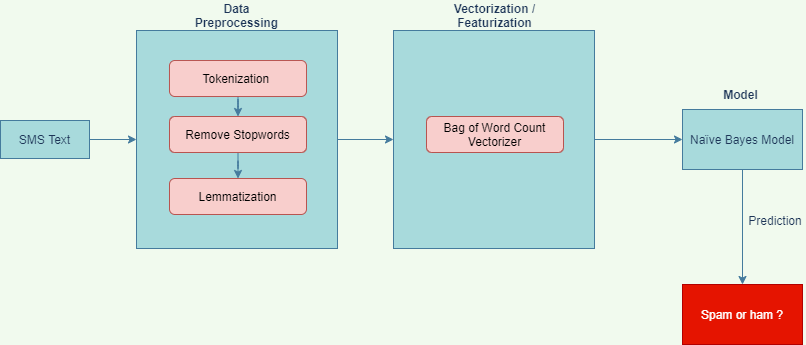

The diagram above was exported from draw.io. Its source (the exported page's mxGraphModel, read from the mxfile embedded in the PNG):
<mxGraphModel dx="868" dy="527" grid="0" gridSize="10" guides="1" tooltips="1" connect="1" arrows="1" fold="1" page="1" pageScale="1" pageWidth="850" pageHeight="1100" background="#F1FAEE" math="0" shadow="0">
  <root>
    <mxCell id="0" />
    <mxCell id="1" parent="0" />
    <mxCell id="X0JLMA_aUzJYmLd_-MwO-20" style="edgeStyle=orthogonalEdgeStyle;curved=0;rounded=1;sketch=0;orthogonalLoop=1;jettySize=auto;html=1;exitX=1;exitY=0.5;exitDx=0;exitDy=0;entryX=0;entryY=0.5;entryDx=0;entryDy=0;fontSize=12;fontColor=#1D3557;strokeColor=#457B9D;fillColor=#A8DADC;" edge="1" parent="1" source="X0JLMA_aUzJYmLd_-MwO-1" target="X0JLMA_aUzJYmLd_-MwO-13">
      <mxGeometry relative="1" as="geometry" />
    </mxCell>
    <mxCell id="X0JLMA_aUzJYmLd_-MwO-1" value="&lt;br&gt;&lt;div style=&quot;text-align: justify&quot;&gt;&lt;/div&gt;" style="rounded=0;whiteSpace=wrap;html=1;sketch=0;fontColor=#1D3557;strokeColor=#457B9D;fillColor=#A8DADC;shadow=0;glass=0;movable=1;resizable=1;rotatable=1;deletable=1;editable=1;connectable=1;" vertex="1" parent="1">
      <mxGeometry x="146" y="50" width="201" height="218" as="geometry" />
    </mxCell>
    <mxCell id="X0JLMA_aUzJYmLd_-MwO-11" style="edgeStyle=orthogonalEdgeStyle;curved=0;rounded=1;sketch=0;orthogonalLoop=1;jettySize=auto;html=1;fontSize=12;fontColor=#1D3557;strokeColor=#457B9D;fillColor=#A8DADC;movable=1;resizable=1;rotatable=1;deletable=1;editable=1;connectable=1;" edge="1" parent="1" source="X0JLMA_aUzJYmLd_-MwO-2" target="X0JLMA_aUzJYmLd_-MwO-4">
      <mxGeometry relative="1" as="geometry" />
    </mxCell>
    <mxCell id="X0JLMA_aUzJYmLd_-MwO-2" value="Tokenization&amp;nbsp;" style="rounded=1;whiteSpace=wrap;html=1;sketch=0;strokeColor=#b85450;fillColor=#f8cecc;movable=1;resizable=1;rotatable=1;deletable=1;editable=1;connectable=1;" vertex="1" parent="1">
      <mxGeometry x="179" y="80" width="137" height="36" as="geometry" />
    </mxCell>
    <mxCell id="X0JLMA_aUzJYmLd_-MwO-12" style="edgeStyle=orthogonalEdgeStyle;curved=0;rounded=1;sketch=0;orthogonalLoop=1;jettySize=auto;html=1;entryX=0.5;entryY=0;entryDx=0;entryDy=0;fontSize=12;fontColor=#1D3557;strokeColor=#457B9D;fillColor=#A8DADC;movable=1;resizable=1;rotatable=1;deletable=1;editable=1;connectable=1;" edge="1" parent="1" source="X0JLMA_aUzJYmLd_-MwO-4" target="X0JLMA_aUzJYmLd_-MwO-5">
      <mxGeometry relative="1" as="geometry" />
    </mxCell>
    <mxCell id="X0JLMA_aUzJYmLd_-MwO-4" value="Remove Stopwords" style="rounded=1;whiteSpace=wrap;html=1;sketch=0;strokeColor=#b85450;fillColor=#f8cecc;movable=1;resizable=1;rotatable=1;deletable=1;editable=1;connectable=1;" vertex="1" parent="1">
      <mxGeometry x="179" y="136" width="137" height="36" as="geometry" />
    </mxCell>
    <mxCell id="X0JLMA_aUzJYmLd_-MwO-5" value="Lemmatization" style="rounded=1;whiteSpace=wrap;html=1;sketch=0;strokeColor=#b85450;fillColor=#f8cecc;movable=1;resizable=1;rotatable=1;deletable=1;editable=1;connectable=1;" vertex="1" parent="1">
      <mxGeometry x="179" y="198" width="137" height="36" as="geometry" />
    </mxCell>
    <mxCell id="X0JLMA_aUzJYmLd_-MwO-25" value="" style="edgeStyle=orthogonalEdgeStyle;curved=0;rounded=1;sketch=0;orthogonalLoop=1;jettySize=auto;html=1;fontSize=12;fontColor=#1D3557;strokeColor=#457B9D;fillColor=#A8DADC;" edge="1" parent="1" source="X0JLMA_aUzJYmLd_-MwO-13" target="X0JLMA_aUzJYmLd_-MwO-24">
      <mxGeometry relative="1" as="geometry" />
    </mxCell>
    <mxCell id="X0JLMA_aUzJYmLd_-MwO-13" value="&lt;br&gt;&lt;div style=&quot;text-align: justify&quot;&gt;&lt;/div&gt;" style="rounded=0;whiteSpace=wrap;html=1;sketch=0;fontColor=#1D3557;strokeColor=#457B9D;fillColor=#A8DADC;shadow=0;glass=0;movable=1;resizable=1;rotatable=1;deletable=1;editable=1;connectable=1;" vertex="1" parent="1">
      <mxGeometry x="403" y="50" width="201" height="218" as="geometry" />
    </mxCell>
    <mxCell id="X0JLMA_aUzJYmLd_-MwO-17" value="Bag of Word Count Vectorizer" style="rounded=1;whiteSpace=wrap;html=1;sketch=0;strokeColor=#b85450;fillColor=#f8cecc;movable=1;resizable=1;rotatable=1;deletable=1;editable=1;connectable=1;" vertex="1" parent="1">
      <mxGeometry x="436" y="136" width="137" height="36" as="geometry" />
    </mxCell>
    <mxCell id="X0JLMA_aUzJYmLd_-MwO-22" value="Data Preprocessing" style="text;html=1;strokeColor=none;fillColor=none;align=center;verticalAlign=middle;whiteSpace=wrap;rounded=0;shadow=0;glass=0;sketch=0;fontSize=12;fontColor=#1D3557;fontStyle=1" vertex="1" parent="1">
      <mxGeometry x="191" y="20" width="111" height="30" as="geometry" />
    </mxCell>
    <mxCell id="X0JLMA_aUzJYmLd_-MwO-23" value="Vectorization / Featurization" style="text;html=1;strokeColor=none;fillColor=none;align=center;verticalAlign=middle;whiteSpace=wrap;rounded=0;shadow=0;glass=0;sketch=0;fontSize=12;fontColor=#1D3557;fontStyle=1" vertex="1" parent="1">
      <mxGeometry x="449" y="20" width="111" height="30" as="geometry" />
    </mxCell>
    <mxCell id="X0JLMA_aUzJYmLd_-MwO-28" value="" style="edgeStyle=orthogonalEdgeStyle;curved=0;rounded=1;sketch=0;orthogonalLoop=1;jettySize=auto;html=1;fontSize=12;fontColor=#1D3557;strokeColor=#457B9D;fillColor=#A8DADC;" edge="1" parent="1" source="X0JLMA_aUzJYmLd_-MwO-24" target="X0JLMA_aUzJYmLd_-MwO-26">
      <mxGeometry relative="1" as="geometry" />
    </mxCell>
    <mxCell id="X0JLMA_aUzJYmLd_-MwO-24" value="Naïve Bayes Model" style="rounded=0;whiteSpace=wrap;html=1;shadow=0;glass=0;sketch=0;fontSize=12;fontColor=#1D3557;strokeColor=#457B9D;fillColor=#A8DADC;gradientColor=none;" vertex="1" parent="1">
      <mxGeometry x="692" y="129" width="120" height="60" as="geometry" />
    </mxCell>
    <mxCell id="X0JLMA_aUzJYmLd_-MwO-26" value="Spam or ham ?" style="rounded=0;whiteSpace=wrap;html=1;shadow=0;glass=0;sketch=0;fontSize=12;strokeColor=#B20000;fillColor=#e51400;fontColor=#ffffff;" vertex="1" parent="1">
      <mxGeometry x="692" y="304" width="120" height="60" as="geometry" />
    </mxCell>
    <mxCell id="X0JLMA_aUzJYmLd_-MwO-27" value="Model" style="text;html=1;strokeColor=none;fillColor=none;align=center;verticalAlign=middle;whiteSpace=wrap;rounded=0;shadow=0;glass=0;sketch=0;fontSize=12;fontColor=#1D3557;fontStyle=1" vertex="1" parent="1">
      <mxGeometry x="695" y="99" width="111" height="30" as="geometry" />
    </mxCell>
    <mxCell id="X0JLMA_aUzJYmLd_-MwO-29" value="Prediction" style="text;html=1;strokeColor=none;fillColor=none;align=center;verticalAlign=middle;whiteSpace=wrap;rounded=0;shadow=0;glass=0;sketch=0;fontSize=12;fontColor=#1D3557;" vertex="1" parent="1">
      <mxGeometry x="755" y="225" width="60" height="30" as="geometry" />
    </mxCell>
    <mxCell id="X0JLMA_aUzJYmLd_-MwO-32" style="edgeStyle=orthogonalEdgeStyle;curved=0;rounded=1;sketch=0;orthogonalLoop=1;jettySize=auto;html=1;fontSize=12;fontColor=#1D3557;strokeColor=#457B9D;fillColor=#A8DADC;" edge="1" parent="1" source="X0JLMA_aUzJYmLd_-MwO-30" target="X0JLMA_aUzJYmLd_-MwO-1">
      <mxGeometry relative="1" as="geometry" />
    </mxCell>
    <mxCell id="X0JLMA_aUzJYmLd_-MwO-30" value="SMS Text" style="rounded=0;whiteSpace=wrap;html=1;shadow=0;glass=0;sketch=0;fontSize=12;fontColor=#1D3557;strokeColor=#457B9D;fillColor=#A8DADC;gradientColor=none;" vertex="1" parent="1">
      <mxGeometry x="10" y="140" width="89" height="38" as="geometry" />
    </mxCell>
  </root>
</mxGraphModel>